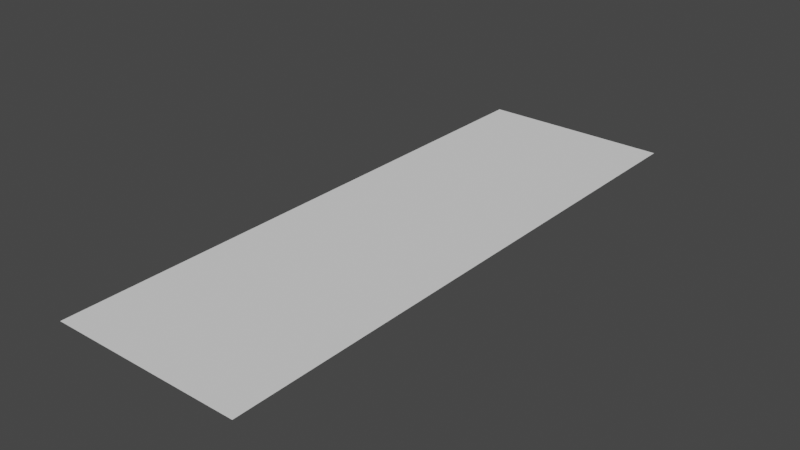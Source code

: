 # Source: bldg11.blend  (saved by Blender 2.82.7; exported with 4.5.12 LTS)
import bpy
from mathutils import Matrix  # noqa: F401  (used for matrix-valued properties, if any)

bpy.ops.wm.read_factory_settings(use_empty=True)
scene = bpy.context.scene
scene.name = 'Scene'

# ---- collections
col_collection = bpy.data.collections.new('Collection'); scene.collection.children.link(col_collection)

# ---- world
world_world = bpy.data.worlds.new('World'); scene.world = world_world
world_world.use_nodes = True; world_world.node_tree.nodes.clear()
_N = world_world.node_tree.nodes; _L = world_world.node_tree.links
n0 = _N.new('ShaderNodeOutputWorld'); n0.name = 'World Output'; n0.location = (300, 300)
n1 = _N.new('ShaderNodeBackground'); n1.name = 'Background'; n1.location = (10, 300)
n1.inputs[0].default_value = (0.05088, 0.05088, 0.05088, 1.0)
_L.new(n1.outputs[0], n0.inputs[0])
n0.is_active_output = True
world_world.color = (0.05088, 0.05088, 0.05088)
world_world.use_sun_shadow = False
world_world.sun_shadow_jitter_overblur = 0.0

# ---- meshes
me_plane = bpy.data.meshes.new('Plane')
me_plane.from_pydata([(0.1379, 0.0, 0.0), (-0.1379, 0.0, 0.0), (0.1379, 0.8301, 0.0), (-0.1379, 0.8301, 0.0)], [], [(1, 0, 2, 3)])
_uv = me_plane.uv_layers.new(name='UVMap')
_uv.uv.foreach_set('vector', [0.542, 0.5008, 0.6799, 0.5008, 0.6799, 0.9158, 0.542, 0.9158])
me_plane.use_remesh_fix_poles = True
me_plane.use_remesh_preserve_attributes = False
me_plane.use_mirror_vertex_groups = False
me_plane.update()

# ---- objects
ob_bldg11 = bpy.data.objects.new('bldg11', me_plane)

# ---- transforms, parenting, visibility, modifiers, constraints
ob_bldg11.location = (0.0, 0.0, 0.0)
ob_bldg11.lineart.crease_threshold = 0.0

# ---- collection membership
col_collection.objects.link(ob_bldg11)

# ---- scene / render settings (as saved in the file)
scene.frame_start = 1; scene.frame_end = 250; scene.frame_set(1)
scene.render.engine = 'BLENDER_EEVEE_NEXT'
scene.cycles.use_denoising = False
scene.cycles.samples = 128
scene.cycles.sampling_pattern = 'TABULATED_SOBOL'
scene.cycles.use_adaptive_sampling = False
scene.cycles.use_light_tree = False
scene.view_settings.view_transform = 'Filmic'
bpy.context.view_layer.update()

# ---- added for rendering (the .blend has no active camera and no usable light): camera, sun
cam_auto = bpy.data.cameras.new('AutoCamera')
cam_auto.lens = 50.0
cam_auto.sensor_width = 36.0
cam_auto.clip_end = 1000.0
ob_auto_camera = bpy.data.objects.new('AutoCamera', cam_auto)
scene.collection.objects.link(ob_auto_camera)
ob_auto_camera.location = (0.809324, -0.556138, 0.647459)
ob_auto_camera.rotation_euler = (1.09748, -7.21219e-08, 0.694738)
scene.camera = ob_auto_camera
light_auto_sun = bpy.data.lights.new('AutoSun', 'SUN')
light_auto_sun.energy = 3.0
light_auto_sun.angle = 0.0523599
ob_auto_sun = bpy.data.objects.new('AutoSun', light_auto_sun)
scene.collection.objects.link(ob_auto_sun)
ob_auto_sun.rotation_euler = (0.872665, 0.174533, 0.523599)
bpy.context.view_layer.update()
